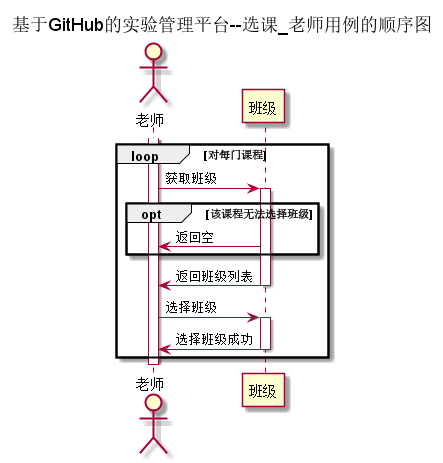

The diagram above was rendered by PlantUML. Its source (embedded in the PNG):
@startuml
title 基于GitHub的实验管理平台--选课_老师用例的顺序图

actor 老师
participant 班级

activate 老师
    loop 对每门课程
        老师->班级:获取班级
        activate 班级
            opt 该课程无法选择班级
                班级->老师:返回空
            end opt
            班级->老师:返回班级列表
        deactivate 班级

        老师->班级:选择班级
        activate 班级
            班级->老师:选择班级成功
        deactivate 班级
    end loop
deactivate 老师

@enduml